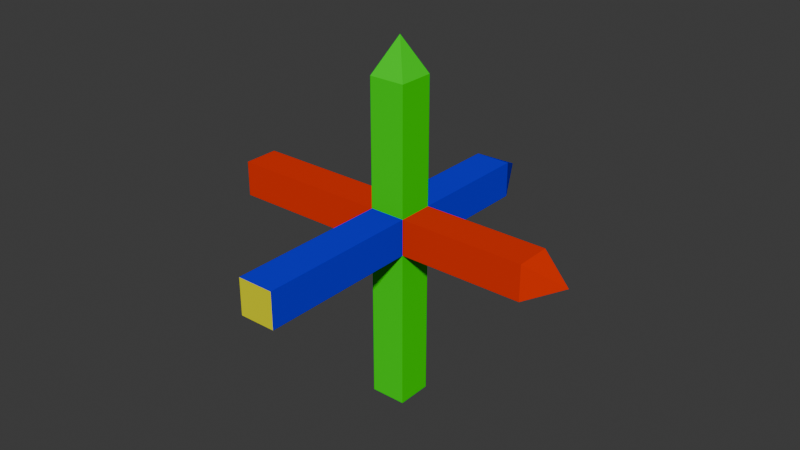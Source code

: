 # Source: axises.blend  (saved by Blender 4.1.24; exported with 4.5.12 LTS)
import bpy
from mathutils import Matrix  # noqa: F401  (used for matrix-valued properties, if any)

bpy.ops.wm.read_factory_settings(use_empty=True)
scene = bpy.context.scene
scene.name = 'Scene'

# ---- collections
col_collection = bpy.data.collections.new('Collection'); scene.collection.children.link(col_collection)

# ---- materials (node trees are filled in below, after node groups)
mat_x = bpy.data.materials.new('x')
mat_x.diffuse_color = (0.8007, 0.02561, 0.0, 1.0)
mat_y = bpy.data.materials.new('y')
mat_y.diffuse_color = (0.009653, 0.8002, 0.0, 1.0)
mat_z = bpy.data.materials.new('z')
mat_z.diffuse_color = (0.004809, 0.0, 0.8004, 1.0)
mat_pos = bpy.data.materials.new('pos')
mat_pos.use_transparent_shadow = False
mat_pos.diffuse_color = (0.8004, 0.7873, 0.0, 1.0)

# ---- material node trees

# ---- world
world_world = bpy.data.worlds.new('World'); scene.world = world_world
world_world.use_nodes = True; world_world.node_tree.nodes.clear()
_N = world_world.node_tree.nodes; _L = world_world.node_tree.links
n0 = _N.new('ShaderNodeOutputWorld'); n0.name = 'World Output'; n0.location = (300, 300)
n1 = _N.new('ShaderNodeBackground'); n1.name = 'Background'; n1.location = (10, 300)
n1.inputs[0].default_value = (0.05088, 0.05088, 0.05088, 1.0)
_L.new(n1.outputs[0], n0.inputs[0])
n0.is_active_output = True
world_world.color = (0.05088, 0.05088, 0.05088)
world_world.use_sun_shadow = False
world_world.sun_shadow_jitter_overblur = 0.0

# ---- meshes
me_axises = bpy.data.meshes.new('axises')
me_axises.from_pydata([(0.1, 0.1, -0.1), (-0.1, 0.1, -0.1), (-0.1, 0.1, 0.1), (0.1, 0.1, 0.1), (0.1, 0.8, -0.1), (-0.1, 0.8, -0.1), (-0.1, 0.8, 0.1), (0.1, 0.8, 0.1), (0.0, 1.0, 0.0), (0.1, -0.1, -0.1), (0.1, 0.1, -0.1), (0.1, 0.1, 0.1), (0.1, -0.1, 0.1), (0.8, -0.1, -0.1), (0.8, 0.1, -0.1), (0.8, 0.1, 0.1), (0.8, -0.1, 0.1), (1.0, 0.0, 0.0), (0.1, -0.1, -1.0), (0.1, 0.1, -1.0), (-0.1, 0.1, -1.0), (-0.1, -0.1, -1.0), (0.1, -0.1, 0.8), (0.1, 0.1, 0.8), (-0.1, 0.1, 0.8), (-0.1, -0.1, 0.8), (0.0, 0.0, 1.0), (0.1, -1.0, -0.1), (-0.1, -1.0, -0.1), (-0.1, -1.0, 0.1), (0.1, -1.0, 0.1), (0.1, -0.1, -0.1), (-0.1, -0.1, -0.1), (-0.1, -0.1, 0.1), (0.1, -0.1, 0.1), (-1.0, -0.1, -0.1), (-1.0, 0.1, -0.1), (-1.0, 0.1, 0.1), (-1.0, -0.1, 0.1), (-0.1, -0.1, -0.1), (-0.1, 0.1, -0.1), (-0.1, 0.1, 0.1), (-0.1, -0.1, 0.1)], [], [(2, 1, 5, 6), (0, 3, 7, 4), (3, 2, 6, 7), (1, 0, 4, 5), (4, 7, 6, 5), (0, 1, 2, 3), (6, 8, 5), (7, 8, 6), (4, 8, 7), (5, 8, 4), (11, 10, 14, 15), (9, 12, 16, 13), (12, 11, 15, 16), (10, 9, 13, 14), (13, 16, 15, 14), (9, 10, 11, 12), (15, 17, 14), (16, 17, 15), (13, 17, 16), (14, 17, 13), (20, 19, 23, 24), (18, 21, 25, 22), (21, 20, 24, 25), (19, 18, 22, 23), (22, 25, 24, 23), (18, 19, 20, 21), (24, 26, 23), (25, 26, 24), (22, 26, 25), (23, 26, 22), (29, 28, 32, 33), (27, 30, 34, 31), (30, 29, 33, 34), (28, 27, 31, 32), (37, 36, 40, 41), (35, 38, 42, 39), (38, 37, 41, 42), (36, 35, 39, 40), (27, 28, 29, 30), (35, 36, 37, 38)])
me_axises.polygons.foreach_set('material_index', [2, 2, 2, 2, 0, 2, 2, 2, 2, 2, 0, 0, 0, 0, 0, 0, 0, 0, 0, 0, 1, 1, 1, 1, 0, 3, 1, 1, 1, 1, 2, 2, 2, 2, 0, 0, 0, 0, 3, 3])
_uv = me_axises.uv_layers.new(name='UV 贴图')
_uv.uv.foreach_set('vector', [0.0, 0.0, 0.0, 0.0, 0.0, 0.0, 0.0, 0.0, 0.0, 0.0, 0.0, 0.0, 0.0, 0.0, 0.0, 0.0, 0.0, 0.0, 0.0, 0.0, 0.0, 0.0, 0.0, 0.0, 0.0, 0.0, 0.0, 0.0, 0.0, 0.0, 0.0, 0.0, 0.0, 0.0, 0.0, 0.0, 0.0, 0.0, 0.0, 0.0, 0.0, 0.0, 0.0, 0.0, 0.0, 0.0, 0.0, 0.0, 0.0, 0.0, 0.0, 0.0, 0.0, 0.0, 0.0, 0.0, 0.0, 0.0, 0.0, 0.0, 0.0, 0.0, 0.0, 0.0, 0.0, 0.0, 0.0, 0.0, 0.0, 0.0, 0.0, 0.0, 0.0, 0.0, 0.0, 0.0, 0.0, 0.0, 0.0, 0.0, 0.0, 0.0, 0.0, 0.0, 0.0, 0.0, 0.0, 0.0, 0.0, 0.0, 0.0, 0.0, 0.0, 0.0, 0.0, 0.0, 0.0, 0.0, 0.0, 0.0, 0.0, 0.0, 0.0, 0.0, 0.0, 0.0, 0.0, 0.0, 0.0, 0.0, 0.0, 0.0, 0.0, 0.0, 0.0, 0.0, 0.0, 0.0, 0.0, 0.0, 0.0, 0.0, 0.0, 0.0, 0.0, 0.0, 0.0, 0.0, 0.0, 0.0, 0.0, 0.0, 0.0, 0.0, 0.0, 0.0, 0.0, 0.0, 0.0, 0.0, 0.0, 0.0, 0.0, 0.0, 0.0, 0.0, 0.0, 0.0, 0.0, 0.0, 0.0, 0.0, 0.0, 0.0, 0.0, 0.0, 0.0, 0.0, 0.0, 0.0, 0.0, 0.0, 0.0, 0.0, 0.0, 0.0, 0.0, 0.0, 0.0, 0.0, 0.0, 0.0, 0.0, 0.0, 0.0, 0.0, 0.0, 0.0, 0.0, 0.0, 0.0, 0.0, 0.0, 0.0, 0.0, 0.0, 0.0, 0.0, 0.0, 0.0, 0.0, 0.0, 0.0, 0.0, 0.0, 0.0, 0.0, 0.0, 0.0, 0.0, 0.0, 0.0, 0.0, 0.0, 0.0, 0.0, 0.0, 0.0, 0.0, 0.0, 0.0, 0.0, 0.0, 0.0, 0.0, 0.0, 0.0, 0.0, 0.0, 0.0, 0.0, 0.0, 0.0, 0.0, 0.0, 0.0, 0.0, 0.0, 0.0, 0.0, 0.0, 0.0, 0.0, 0.0, 0.0, 0.0, 0.0, 0.0, 0.0, 0.0, 0.0, 0.0, 0.0, 0.0, 0.0, 0.0, 0.0, 0.0, 0.0, 0.0, 0.0, 0.0, 0.0, 0.0, 0.0, 0.0, 0.0, 0.0, 0.0, 0.0, 0.0, 0.0, 0.0, 0.0, 0.0, 0.0, 0.0, 0.0, 0.0, 0.0, 0.0, 0.0, 0.0, 0.0, 0.0, 0.0, 0.0, 0.0, 0.0, 0.0, 0.0, 0.0, 0.0, 0.0, 0.0, 0.0, 0.0, 0.0, 0.0, 0.0, 0.0, 0.0, 0.0, 0.0, 0.0, 0.0])
me_axises.materials.append(mat_x)
me_axises.materials.append(mat_y)
me_axises.materials.append(mat_z)
me_axises.materials.append(mat_pos)
me_axises.update()

# ---- objects
ob_axises = bpy.data.objects.new('axises', me_axises)

# ---- transforms, parenting, visibility, modifiers, constraints
ob_axises.location = (0.0, 0.0, 0.0)

# ---- collection membership
col_collection.objects.link(ob_axises)

# ---- scene / render settings (as saved in the file)
scene.frame_start = 1; scene.frame_end = 250; scene.frame_set(25)
scene.render.engine = 'BLENDER_EEVEE_NEXT'
scene.cycles.sampling_pattern = 'TABULATED_SOBOL'
scene.eevee.ray_tracing_options.trace_max_roughness = 0.0
bpy.context.view_layer.update()

# ---- added for rendering (the .blend has no active camera and no usable light): camera, sun
cam_auto = bpy.data.cameras.new('AutoCamera')
cam_auto.lens = 50.0
cam_auto.sensor_width = 36.0
cam_auto.clip_end = 1000.0
ob_auto_camera = bpy.data.objects.new('AutoCamera', cam_auto)
scene.collection.objects.link(ob_auto_camera)
ob_auto_camera.location = (3.20507, -3.84609, 2.56406)
ob_auto_camera.rotation_euler = (1.09748, -7.21219e-08, 0.694738)
scene.camera = ob_auto_camera
light_auto_sun = bpy.data.lights.new('AutoSun', 'SUN')
light_auto_sun.energy = 3.0
light_auto_sun.angle = 0.0523599
ob_auto_sun = bpy.data.objects.new('AutoSun', light_auto_sun)
scene.collection.objects.link(ob_auto_sun)
ob_auto_sun.rotation_euler = (0.872665, 0.174533, 0.523599)
bpy.context.view_layer.update()
